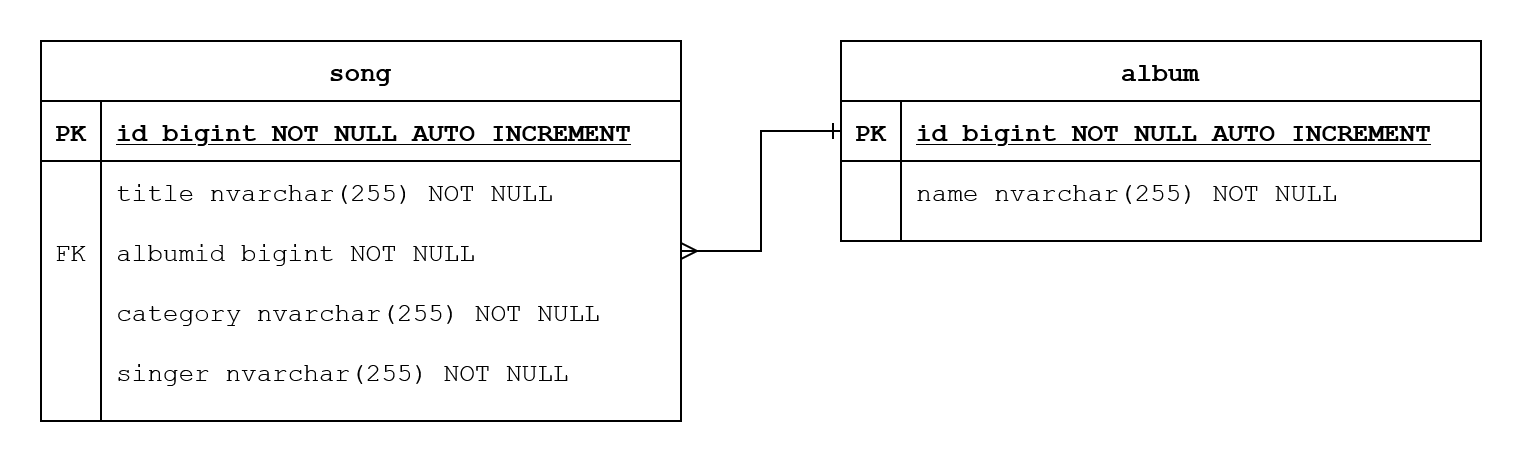

The diagram above was exported from draw.io. Its source (the exported page's mxGraphModel, read from the mxfile embedded in the PNG):
<mxGraphModel dx="1038" dy="509" grid="1" gridSize="10" guides="1" tooltips="1" connect="1" arrows="1" fold="1" page="1" pageScale="1" pageWidth="850" pageHeight="1100" math="0" shadow="0" extFonts="Permanent Marker^https://fonts.googleapis.com/css?family=Permanent+Marker">
  <root>
    <mxCell id="0" />
    <mxCell id="1" parent="0" />
    <mxCell id="C-vyLk0tnHw3VtMMgP7b-2" value="album" style="shape=table;startSize=30;container=1;collapsible=1;childLayout=tableLayout;fixedRows=1;rowLines=0;fontStyle=1;align=center;resizeLast=1;fontFamily=Courier New;fontSize=13;" parent="1" vertex="1">
      <mxGeometry x="440" y="40" width="320" height="100" as="geometry" />
    </mxCell>
    <mxCell id="C-vyLk0tnHw3VtMMgP7b-3" value="" style="shape=partialRectangle;collapsible=0;dropTarget=0;pointerEvents=0;fillColor=none;points=[[0,0.5],[1,0.5]];portConstraint=eastwest;top=0;left=0;right=0;bottom=1;fontFamily=Courier New;fontSize=13;" parent="C-vyLk0tnHw3VtMMgP7b-2" vertex="1">
      <mxGeometry y="30" width="320" height="30" as="geometry" />
    </mxCell>
    <mxCell id="C-vyLk0tnHw3VtMMgP7b-4" value="PK" style="shape=partialRectangle;overflow=hidden;connectable=0;fillColor=none;top=0;left=0;bottom=0;right=0;fontStyle=1;fontFamily=Courier New;fontSize=13;" parent="C-vyLk0tnHw3VtMMgP7b-3" vertex="1">
      <mxGeometry width="30" height="30" as="geometry" />
    </mxCell>
    <mxCell id="C-vyLk0tnHw3VtMMgP7b-5" value="id bigint NOT NULL AUTO INCREMENT" style="shape=partialRectangle;overflow=hidden;connectable=0;fillColor=none;top=0;left=0;bottom=0;right=0;align=left;spacingLeft=6;fontStyle=5;fontFamily=Courier New;fontSize=13;" parent="C-vyLk0tnHw3VtMMgP7b-3" vertex="1">
      <mxGeometry x="30" width="290" height="30" as="geometry" />
    </mxCell>
    <mxCell id="C-vyLk0tnHw3VtMMgP7b-9" value="" style="shape=partialRectangle;collapsible=0;dropTarget=0;pointerEvents=0;fillColor=none;points=[[0,0.5],[1,0.5]];portConstraint=eastwest;top=0;left=0;right=0;bottom=0;fontFamily=Courier New;fontSize=13;" parent="C-vyLk0tnHw3VtMMgP7b-2" vertex="1">
      <mxGeometry y="60" width="320" height="30" as="geometry" />
    </mxCell>
    <mxCell id="C-vyLk0tnHw3VtMMgP7b-10" value="" style="shape=partialRectangle;overflow=hidden;connectable=0;fillColor=none;top=0;left=0;bottom=0;right=0;fontFamily=Courier New;fontSize=13;" parent="C-vyLk0tnHw3VtMMgP7b-9" vertex="1">
      <mxGeometry width="30" height="30" as="geometry" />
    </mxCell>
    <mxCell id="C-vyLk0tnHw3VtMMgP7b-11" value="name nvarchar(255) NOT NULL" style="shape=partialRectangle;overflow=hidden;connectable=0;fillColor=none;top=0;left=0;bottom=0;right=0;align=left;spacingLeft=6;fontFamily=Courier New;fontSize=13;" parent="C-vyLk0tnHw3VtMMgP7b-9" vertex="1">
      <mxGeometry x="30" width="290" height="30" as="geometry" />
    </mxCell>
    <mxCell id="C-vyLk0tnHw3VtMMgP7b-23" value="song" style="shape=table;startSize=30;container=1;collapsible=1;childLayout=tableLayout;fixedRows=1;rowLines=0;fontStyle=1;align=center;resizeLast=1;fontFamily=Courier New;fontSize=13;" parent="1" vertex="1">
      <mxGeometry x="40" y="40" width="320" height="190" as="geometry" />
    </mxCell>
    <mxCell id="C-vyLk0tnHw3VtMMgP7b-24" value="" style="shape=partialRectangle;collapsible=0;dropTarget=0;pointerEvents=0;fillColor=none;points=[[0,0.5],[1,0.5]];portConstraint=eastwest;top=0;left=0;right=0;bottom=1;fontFamily=Courier New;fontSize=13;" parent="C-vyLk0tnHw3VtMMgP7b-23" vertex="1">
      <mxGeometry y="30" width="320" height="30" as="geometry" />
    </mxCell>
    <mxCell id="C-vyLk0tnHw3VtMMgP7b-25" value="PK" style="shape=partialRectangle;overflow=hidden;connectable=0;fillColor=none;top=0;left=0;bottom=0;right=0;fontStyle=1;fontFamily=Courier New;fontSize=13;" parent="C-vyLk0tnHw3VtMMgP7b-24" vertex="1">
      <mxGeometry width="30" height="30" as="geometry" />
    </mxCell>
    <mxCell id="C-vyLk0tnHw3VtMMgP7b-26" value="id bigint NOT NULL AUTO INCREMENT " style="shape=partialRectangle;overflow=hidden;connectable=0;fillColor=none;top=0;left=0;bottom=0;right=0;align=left;spacingLeft=6;fontStyle=5;fontFamily=Courier New;fontSize=13;" parent="C-vyLk0tnHw3VtMMgP7b-24" vertex="1">
      <mxGeometry x="30" width="290" height="30" as="geometry" />
    </mxCell>
    <mxCell id="C-vyLk0tnHw3VtMMgP7b-27" value="" style="shape=partialRectangle;collapsible=0;dropTarget=0;pointerEvents=0;fillColor=none;points=[[0,0.5],[1,0.5]];portConstraint=eastwest;top=0;left=0;right=0;bottom=0;fontFamily=Courier New;fontSize=13;" parent="C-vyLk0tnHw3VtMMgP7b-23" vertex="1">
      <mxGeometry y="60" width="320" height="30" as="geometry" />
    </mxCell>
    <mxCell id="C-vyLk0tnHw3VtMMgP7b-28" value="" style="shape=partialRectangle;overflow=hidden;connectable=0;fillColor=none;top=0;left=0;bottom=0;right=0;fontFamily=Courier New;fontSize=13;" parent="C-vyLk0tnHw3VtMMgP7b-27" vertex="1">
      <mxGeometry width="30" height="30" as="geometry" />
    </mxCell>
    <mxCell id="C-vyLk0tnHw3VtMMgP7b-29" value="title nvarchar(255) NOT NULL" style="shape=partialRectangle;overflow=hidden;connectable=0;fillColor=none;top=0;left=0;bottom=0;right=0;align=left;spacingLeft=6;fontFamily=Courier New;fontSize=13;" parent="C-vyLk0tnHw3VtMMgP7b-27" vertex="1">
      <mxGeometry x="30" width="290" height="30" as="geometry" />
    </mxCell>
    <mxCell id="281Ckq0o4uxCdqsIY7aR-18" value="" style="shape=partialRectangle;collapsible=0;dropTarget=0;pointerEvents=0;fillColor=none;top=0;left=0;bottom=0;right=0;points=[[0,0.5],[1,0.5]];portConstraint=eastwest;fontFamily=Courier New;fontSize=13;" parent="C-vyLk0tnHw3VtMMgP7b-23" vertex="1">
      <mxGeometry y="90" width="320" height="30" as="geometry" />
    </mxCell>
    <mxCell id="281Ckq0o4uxCdqsIY7aR-19" value="FK" style="shape=partialRectangle;connectable=0;fillColor=none;top=0;left=0;bottom=0;right=0;fontStyle=0;overflow=hidden;fontFamily=Courier New;fontSize=13;" parent="281Ckq0o4uxCdqsIY7aR-18" vertex="1">
      <mxGeometry width="30" height="30" as="geometry" />
    </mxCell>
    <mxCell id="281Ckq0o4uxCdqsIY7aR-20" value="albumid bigint NOT NULL" style="shape=partialRectangle;connectable=0;fillColor=none;top=0;left=0;bottom=0;right=0;align=left;spacingLeft=6;fontStyle=0;overflow=hidden;fontFamily=Courier New;fontSize=13;" parent="281Ckq0o4uxCdqsIY7aR-18" vertex="1">
      <mxGeometry x="30" width="290" height="30" as="geometry" />
    </mxCell>
    <mxCell id="eXtSNkIqRJu4rD7XA3WB-2" value="" style="shape=partialRectangle;collapsible=0;dropTarget=0;pointerEvents=0;fillColor=none;top=0;left=0;bottom=0;right=0;points=[[0,0.5],[1,0.5]];portConstraint=eastwest;fontFamily=Courier New;fontSize=13;" vertex="1" parent="C-vyLk0tnHw3VtMMgP7b-23">
      <mxGeometry y="120" width="320" height="30" as="geometry" />
    </mxCell>
    <mxCell id="eXtSNkIqRJu4rD7XA3WB-3" value="" style="shape=partialRectangle;connectable=0;fillColor=none;top=0;left=0;bottom=0;right=0;editable=1;overflow=hidden;fontFamily=Courier New;fontSize=13;" vertex="1" parent="eXtSNkIqRJu4rD7XA3WB-2">
      <mxGeometry width="30" height="30" as="geometry" />
    </mxCell>
    <mxCell id="eXtSNkIqRJu4rD7XA3WB-4" value="category nvarchar(255) NOT NULL" style="shape=partialRectangle;connectable=0;fillColor=none;top=0;left=0;bottom=0;right=0;align=left;spacingLeft=6;overflow=hidden;fontFamily=Courier New;fontSize=13;" vertex="1" parent="eXtSNkIqRJu4rD7XA3WB-2">
      <mxGeometry x="30" width="290" height="30" as="geometry" />
    </mxCell>
    <mxCell id="281Ckq0o4uxCdqsIY7aR-82" value="" style="shape=partialRectangle;collapsible=0;dropTarget=0;pointerEvents=0;fillColor=none;top=0;left=0;bottom=0;right=0;points=[[0,0.5],[1,0.5]];portConstraint=eastwest;fontFamily=Courier New;fontSize=13;" parent="C-vyLk0tnHw3VtMMgP7b-23" vertex="1">
      <mxGeometry y="150" width="320" height="30" as="geometry" />
    </mxCell>
    <mxCell id="281Ckq0o4uxCdqsIY7aR-83" value="" style="shape=partialRectangle;connectable=0;fillColor=none;top=0;left=0;bottom=0;right=0;editable=1;overflow=hidden;fontFamily=Courier New;fontSize=13;" parent="281Ckq0o4uxCdqsIY7aR-82" vertex="1">
      <mxGeometry width="30" height="30" as="geometry" />
    </mxCell>
    <mxCell id="281Ckq0o4uxCdqsIY7aR-84" value="singer nvarchar(255) NOT NULL" style="shape=partialRectangle;connectable=0;fillColor=none;top=0;left=0;bottom=0;right=0;align=left;spacingLeft=6;overflow=hidden;fontFamily=Courier New;fontSize=13;" parent="281Ckq0o4uxCdqsIY7aR-82" vertex="1">
      <mxGeometry x="30" width="290" height="30" as="geometry" />
    </mxCell>
    <mxCell id="PPvmKx1-uM1DvkVXa0OM-2" style="edgeStyle=orthogonalEdgeStyle;rounded=0;orthogonalLoop=1;jettySize=auto;html=1;fontFamily=Courier New;fontSize=13;startArrow=ERmany;startFill=0;endArrow=ERone;endFill=0;" parent="1" source="281Ckq0o4uxCdqsIY7aR-18" target="C-vyLk0tnHw3VtMMgP7b-3" edge="1">
      <mxGeometry relative="1" as="geometry" />
    </mxCell>
  </root>
</mxGraphModel>